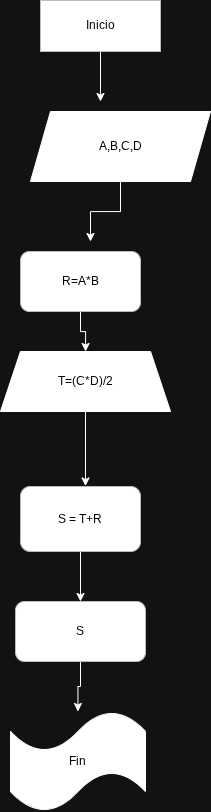

The diagram above was exported from draw.io. Its source (the exported page's mxGraphModel, read from the mxfile embedded in the PNG):
<mxGraphModel dx="1564" dy="871" grid="1" gridSize="10" guides="1" tooltips="1" connect="1" arrows="1" fold="1" page="1" pageScale="1" pageWidth="827" pageHeight="1169" background="#FFFFFF" math="0" shadow="0">
  <root>
    <mxCell id="0" />
    <mxCell id="1" parent="0" />
    <mxCell id="Hb72gFUAbhQrRCewJGNE-4" edge="1" parent="1" source="Hb72gFUAbhQrRCewJGNE-1" style="edgeStyle=orthogonalEdgeStyle;rounded=0;orthogonalLoop=1;jettySize=auto;html=1;">
      <mxGeometry relative="1" as="geometry">
        <mxPoint x="410" y="200" as="targetPoint" />
      </mxGeometry>
    </mxCell>
    <mxCell id="Hb72gFUAbhQrRCewJGNE-1" parent="1" style="rounded=0;whiteSpace=wrap;html=1;fillColor=light-dark(#FFFFFF,#FFFFFF);strokeColor=#36393d;fontColor=light-dark(#000000,#000000);" value="Inicio" vertex="1">
      <mxGeometry height="51" width="120" x="350" y="99" as="geometry" />
    </mxCell>
    <mxCell id="Hb72gFUAbhQrRCewJGNE-8" edge="1" parent="1" source="Hb72gFUAbhQrRCewJGNE-6" style="edgeStyle=orthogonalEdgeStyle;rounded=0;orthogonalLoop=1;jettySize=auto;html=1;">
      <mxGeometry relative="1" as="geometry">
        <mxPoint x="400" y="340" as="targetPoint" />
      </mxGeometry>
    </mxCell>
    <mxCell id="Hb72gFUAbhQrRCewJGNE-6" parent="1" style="shape=parallelogram;perimeter=parallelogramPerimeter;whiteSpace=wrap;html=1;fixedSize=1;fillColor=light-dark(#FFFFFF,#FFFFFF);fontColor=light-dark(#000000,#000000);" value="&lt;font&gt;A,B,C,D&lt;/font&gt;" vertex="1">
      <mxGeometry height="70" width="180" x="340" y="210" as="geometry" />
    </mxCell>
    <mxCell id="Hb72gFUAbhQrRCewJGNE-11" edge="1" parent="1" source="Hb72gFUAbhQrRCewJGNE-10" style="edgeStyle=orthogonalEdgeStyle;rounded=0;orthogonalLoop=1;jettySize=auto;html=1;" target="Hb72gFUAbhQrRCewJGNE-12">
      <mxGeometry relative="1" as="geometry">
        <mxPoint x="440" y="460" as="targetPoint" />
      </mxGeometry>
    </mxCell>
    <mxCell id="Hb72gFUAbhQrRCewJGNE-10" parent="1" style="rounded=1;whiteSpace=wrap;html=1;fillColor=light-dark(#FFFFFF,#FFFFFF);fillStyle=solid;strokeColor=#36393d;gradientColor=none;fontColor=light-dark(#000000,#000000);" value="R=A*B" vertex="1">
      <mxGeometry height="60" width="120" x="330" y="350" as="geometry" />
    </mxCell>
    <mxCell id="9JpCEJKr2X9X7xtovlp_-5" edge="1" parent="1" source="Hb72gFUAbhQrRCewJGNE-12" style="edgeStyle=orthogonalEdgeStyle;rounded=0;orthogonalLoop=1;jettySize=auto;html=1;" value="">
      <mxGeometry relative="1" as="geometry">
        <mxPoint x="395" y="584.5" as="targetPoint" />
      </mxGeometry>
    </mxCell>
    <mxCell id="Hb72gFUAbhQrRCewJGNE-12" parent="1" style="shape=trapezoid;perimeter=trapezoidPerimeter;whiteSpace=wrap;html=1;fixedSize=1;fillColor=light-dark(#FFFFFF,#FFFFFF);fontColor=light-dark(#000000,#000000);" value="T=(C*D)/2" vertex="1">
      <mxGeometry height="60" width="170" x="310" y="450" as="geometry" />
    </mxCell>
    <mxCell id="9JpCEJKr2X9X7xtovlp_-2" parent="1" style="shape=tape;whiteSpace=wrap;html=1;fillColor=light-dark(#FFFFFF,#FFFFFF);fontColor=light-dark(#000000,#000000);" value="Fin" vertex="1">
      <mxGeometry height="100" width="135" x="320" y="810" as="geometry" />
    </mxCell>
    <mxCell id="q4BdigoeWdHEwTExkLFE-3" edge="1" parent="1" source="q4BdigoeWdHEwTExkLFE-1" style="edgeStyle=orthogonalEdgeStyle;rounded=0;orthogonalLoop=1;jettySize=auto;html=1;" target="q4BdigoeWdHEwTExkLFE-2" value="">
      <mxGeometry relative="1" as="geometry" />
    </mxCell>
    <mxCell id="q4BdigoeWdHEwTExkLFE-1" parent="1" style="rounded=1;whiteSpace=wrap;html=1;fillColor=light-dark(#FFFFFF,#FFFFFF);fillStyle=solid;strokeColor=#36393d;gradientColor=none;fontColor=light-dark(#000000,#000000);" value="S = T+R" vertex="1">
      <mxGeometry height="65" width="120" x="330" y="585" as="geometry" />
    </mxCell>
    <mxCell id="q4BdigoeWdHEwTExkLFE-4" edge="1" parent="1" source="q4BdigoeWdHEwTExkLFE-2" style="edgeStyle=orthogonalEdgeStyle;rounded=0;orthogonalLoop=1;jettySize=auto;html=1;" target="9JpCEJKr2X9X7xtovlp_-2" value="">
      <mxGeometry relative="1" as="geometry" />
    </mxCell>
    <mxCell id="q4BdigoeWdHEwTExkLFE-2" parent="1" style="rounded=1;whiteSpace=wrap;html=1;fillColor=light-dark(#FFFFFF,#FFFFFF);fillStyle=solid;strokeColor=#36393d;gradientColor=none;fontColor=light-dark(#000000,#000000);" value="S" vertex="1">
      <mxGeometry height="60" width="130" x="325" y="700" as="geometry" />
    </mxCell>
  </root>
</mxGraphModel>